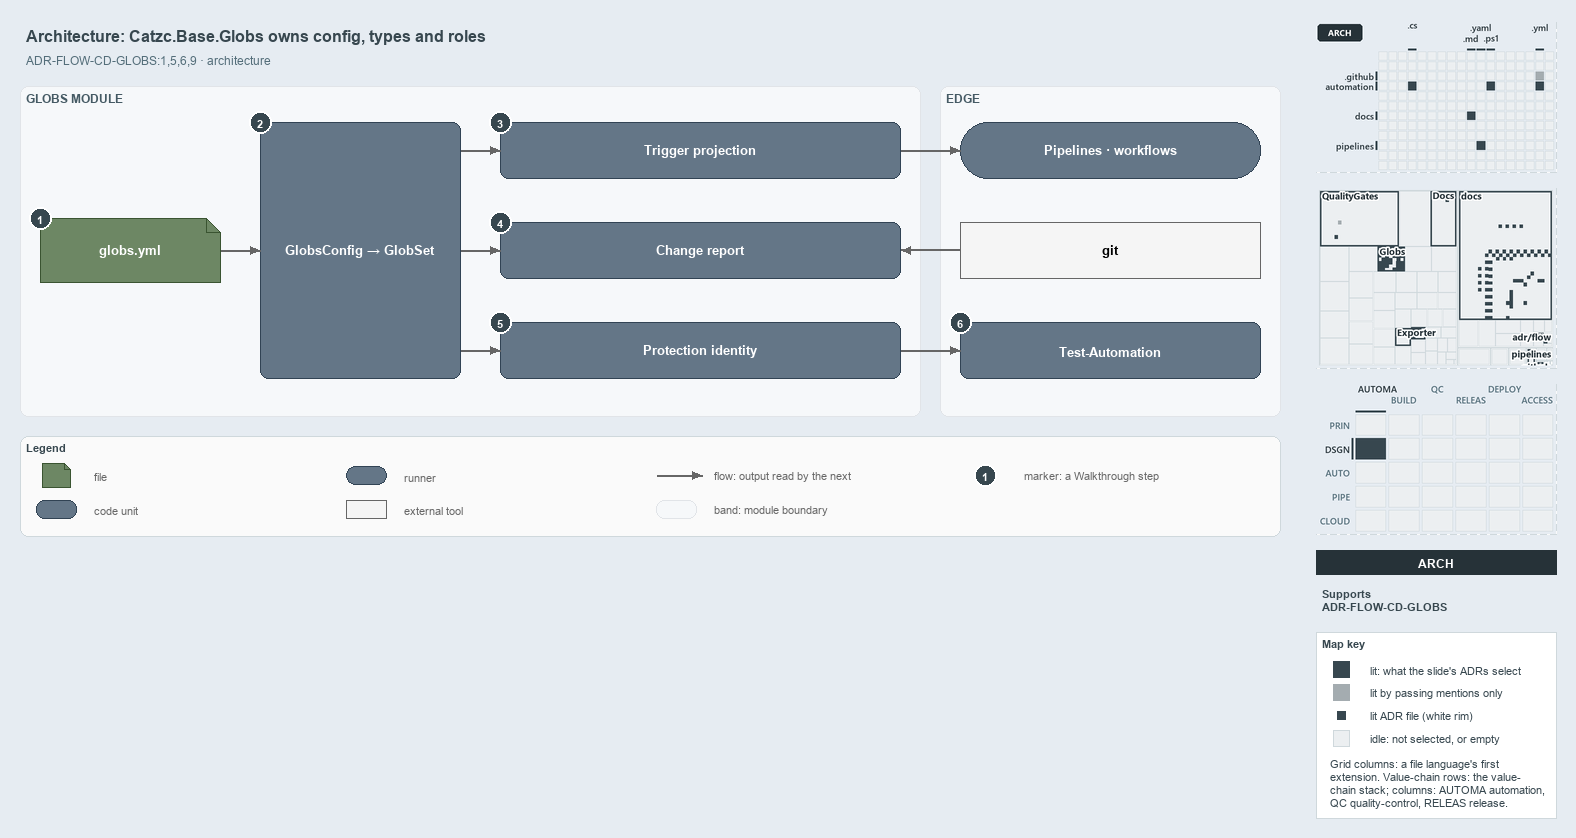

The diagram above was exported from draw.io. Its source (the exported page's mxGraphModel, read from the mxfile embedded in the PNG):
<mxGraphModel dx="1024" dy="768" grid="0" gridSize="10" guides="1" tooltips="1" connect="1" arrows="1" fold="1" page="1" pageScale="1" pageWidth="1572" pageHeight="560" background="#E6ECF2" math="0" shadow="0">
  <root>
    <mxCell id="0" />
    <mxCell id="1" parent="0" />
    <mxCell id="title" value="Architecture: Catzc.Base.Globs owns config, types and roles" style="text;html=1;align=left;verticalAlign=middle;fontSize=16;fontStyle=1;fontColor=#37474F;" vertex="1" parent="1">
      <mxGeometry x="20" y="14" width="1260" height="30" as="geometry" />
    </mxCell>
    <mxCell id="subtitle" value="ADR-FLOW-CD-GLOBS:1,5,6,9 · architecture" style="text;html=1;align=left;verticalAlign=middle;fontSize=12;fontColor=#546E7A;" vertex="1" parent="1">
      <mxGeometry x="20" y="44" width="1240" height="20" as="geometry" />
    </mxCell>
    <mxCell id="band-module" value="GLOBS MODULE" style="rounded=1;html=1;arcSize=3;fillColor=#F6F8FA;strokeColor=#E1E4E8;verticalAlign=top;align=left;spacingLeft=8;fontStyle=1;fontSize=12;fontColor=#455A64;" vertex="1" parent="1">
      <mxGeometry x="20" y="80" width="900" height="330" as="geometry" />
    </mxCell>
    <mxCell id="band-edge" value="EDGE" style="rounded=1;html=1;arcSize=3;fillColor=#F6F8FA;strokeColor=#E1E4E8;verticalAlign=top;align=left;spacingLeft=8;fontStyle=1;fontSize=12;fontColor=#455A64;" vertex="1" parent="1">
      <mxGeometry x="940" y="80" width="340" height="330" as="geometry" />
    </mxCell>
    <mxCell id="f-globs" value="&lt;b&gt;globs.yml&lt;/b&gt;" style="shape=note;size=14;whiteSpace=wrap;html=1;fontColor=#FFFFFF;fillColor=#6d8764;strokeColor=#3a5431;fontSize=13;" vertex="1" parent="1">
      <mxGeometry x="40" y="212" width="180" height="64" as="geometry" />
    </mxCell>
    <mxCell id="c-config" value="&lt;b&gt;GlobsConfig → GlobSet&lt;/b&gt;" style="rounded=1;whiteSpace=wrap;html=1;fontColor=#FFFFFF;arcSize=20;fillColor=#647687;strokeColor=#314354;fontSize=13;" vertex="1" parent="1">
      <mxGeometry x="260" y="116" width="200" height="256" as="geometry" />
    </mxCell>
    <mxCell id="c-role-1" value="&lt;b&gt;Trigger projection&lt;/b&gt;" style="rounded=1;whiteSpace=wrap;html=1;fontColor=#FFFFFF;arcSize=20;fillColor=#647687;strokeColor=#314354;fontSize=13;" vertex="1" parent="1">
      <mxGeometry x="500" y="116" width="400" height="56" as="geometry" />
    </mxCell>
    <mxCell id="c-role-2" value="&lt;b&gt;Change report&lt;/b&gt;" style="rounded=1;whiteSpace=wrap;html=1;fontColor=#FFFFFF;arcSize=20;fillColor=#647687;strokeColor=#314354;fontSize=13;" vertex="1" parent="1">
      <mxGeometry x="500" y="216" width="400" height="56" as="geometry" />
    </mxCell>
    <mxCell id="c-role-3" value="&lt;b&gt;Protection identity&lt;/b&gt;" style="rounded=1;whiteSpace=wrap;html=1;fontColor=#FFFFFF;arcSize=20;fillColor=#647687;strokeColor=#314354;fontSize=13;" vertex="1" parent="1">
      <mxGeometry x="500" y="316" width="400" height="56" as="geometry" />
    </mxCell>
    <mxCell id="r-pipelines" value="&lt;b&gt;Pipelines · workflows&lt;/b&gt;" style="rounded=1;arcSize=50;whiteSpace=wrap;html=1;fontColor=#FFFFFF;fillColor=#647687;strokeColor=#314354;fontSize=13;" vertex="1" parent="1">
      <mxGeometry x="960" y="116" width="300" height="56" as="geometry" />
    </mxCell>
    <mxCell id="x-git" value="&lt;b&gt;git&lt;/b&gt;" style="rounded=0;whiteSpace=wrap;html=1;fillColor=#f5f5f5;strokeColor=#666666;fontSize=13;" vertex="1" parent="1">
      <mxGeometry x="960" y="216" width="300" height="56" as="geometry" />
    </mxCell>
    <mxCell id="c-testauto" value="&lt;b&gt;Test-Automation&lt;/b&gt;" style="rounded=1;whiteSpace=wrap;html=1;fontColor=#FFFFFF;arcSize=20;fillColor=#647687;strokeColor=#314354;fontSize=13;" vertex="1" parent="1">
      <mxGeometry x="960" y="316" width="300" height="56" as="geometry" />
    </mxCell>
    <mxCell id="p-edge-globs-config-a" value="" style="text;html=1;strokeColor=none;fillColor=none;" vertex="1" parent="1">
      <mxGeometry x="220" y="244" width="1" height="1" as="geometry" />
    </mxCell>
    <mxCell id="p-edge-globs-config-b" value="" style="text;html=1;strokeColor=none;fillColor=none;" vertex="1" parent="1">
      <mxGeometry x="260" y="244" width="1" height="1" as="geometry" />
    </mxCell>
    <mxCell id="edge-globs-config" value="" style="edgeStyle=orthogonalEdgeStyle;rounded=1;html=1;fontSize=11;endArrow=block;strokeColor=#666666;" edge="1" parent="1" source="p-edge-globs-config-a" target="p-edge-globs-config-b">
      <mxGeometry relative="1" as="geometry" />
    </mxCell>
    <mxCell id="p-edge-config-role-1-a" value="" style="text;html=1;strokeColor=none;fillColor=none;" vertex="1" parent="1">
      <mxGeometry x="460" y="144" width="1" height="1" as="geometry" />
    </mxCell>
    <mxCell id="p-edge-config-role-1-b" value="" style="text;html=1;strokeColor=none;fillColor=none;" vertex="1" parent="1">
      <mxGeometry x="500" y="144" width="1" height="1" as="geometry" />
    </mxCell>
    <mxCell id="edge-config-role-1" value="" style="edgeStyle=orthogonalEdgeStyle;rounded=1;html=1;fontSize=11;endArrow=block;strokeColor=#666666;" edge="1" parent="1" source="p-edge-config-role-1-a" target="p-edge-config-role-1-b">
      <mxGeometry relative="1" as="geometry" />
    </mxCell>
    <mxCell id="p-edge-config-role-2-a" value="" style="text;html=1;strokeColor=none;fillColor=none;" vertex="1" parent="1">
      <mxGeometry x="460" y="244" width="1" height="1" as="geometry" />
    </mxCell>
    <mxCell id="p-edge-config-role-2-b" value="" style="text;html=1;strokeColor=none;fillColor=none;" vertex="1" parent="1">
      <mxGeometry x="500" y="244" width="1" height="1" as="geometry" />
    </mxCell>
    <mxCell id="edge-config-role-2" value="" style="edgeStyle=orthogonalEdgeStyle;rounded=1;html=1;fontSize=11;endArrow=block;strokeColor=#666666;" edge="1" parent="1" source="p-edge-config-role-2-a" target="p-edge-config-role-2-b">
      <mxGeometry relative="1" as="geometry" />
    </mxCell>
    <mxCell id="p-edge-config-role-3-a" value="" style="text;html=1;strokeColor=none;fillColor=none;" vertex="1" parent="1">
      <mxGeometry x="460" y="344" width="1" height="1" as="geometry" />
    </mxCell>
    <mxCell id="p-edge-config-role-3-b" value="" style="text;html=1;strokeColor=none;fillColor=none;" vertex="1" parent="1">
      <mxGeometry x="500" y="344" width="1" height="1" as="geometry" />
    </mxCell>
    <mxCell id="edge-config-role-3" value="" style="edgeStyle=orthogonalEdgeStyle;rounded=1;html=1;fontSize=11;endArrow=block;strokeColor=#666666;" edge="1" parent="1" source="p-edge-config-role-3-a" target="p-edge-config-role-3-b">
      <mxGeometry relative="1" as="geometry" />
    </mxCell>
    <mxCell id="p-edge-trigger-pipelines-a" value="" style="text;html=1;strokeColor=none;fillColor=none;" vertex="1" parent="1">
      <mxGeometry x="900" y="144" width="1" height="1" as="geometry" />
    </mxCell>
    <mxCell id="p-edge-trigger-pipelines-b" value="" style="text;html=1;strokeColor=none;fillColor=none;" vertex="1" parent="1">
      <mxGeometry x="960" y="144" width="1" height="1" as="geometry" />
    </mxCell>
    <mxCell id="edge-trigger-pipelines" value="" style="edgeStyle=orthogonalEdgeStyle;rounded=1;html=1;fontSize=11;endArrow=block;strokeColor=#666666;" edge="1" parent="1" source="p-edge-trigger-pipelines-a" target="p-edge-trigger-pipelines-b">
      <mxGeometry relative="1" as="geometry" />
    </mxCell>
    <mxCell id="p-edge-change-git-a" value="" style="text;html=1;strokeColor=none;fillColor=none;" vertex="1" parent="1">
      <mxGeometry x="900" y="244" width="1" height="1" as="geometry" />
    </mxCell>
    <mxCell id="p-edge-change-git-b" value="" style="text;html=1;strokeColor=none;fillColor=none;" vertex="1" parent="1">
      <mxGeometry x="960" y="244" width="1" height="1" as="geometry" />
    </mxCell>
    <mxCell id="edge-change-git" value="" style="edgeStyle=orthogonalEdgeStyle;rounded=1;html=1;fontSize=11;endArrow=block;strokeColor=#666666;" edge="1" parent="1" source="p-edge-change-git-b" target="p-edge-change-git-a">
      <mxGeometry relative="1" as="geometry" />
    </mxCell>
    <mxCell id="p-edge-testauto-identity-a" value="" style="text;html=1;strokeColor=none;fillColor=none;" vertex="1" parent="1">
      <mxGeometry x="960" y="344" width="1" height="1" as="geometry" />
    </mxCell>
    <mxCell id="p-edge-testauto-identity-b" value="" style="text;html=1;strokeColor=none;fillColor=none;" vertex="1" parent="1">
      <mxGeometry x="900" y="344" width="1" height="1" as="geometry" />
    </mxCell>
    <mxCell id="edge-testauto-identity" value="" style="edgeStyle=orthogonalEdgeStyle;rounded=1;html=1;fontSize=11;endArrow=block;strokeColor=#666666;" edge="1" parent="1" source="p-edge-testauto-identity-b" target="p-edge-testauto-identity-a">
      <mxGeometry relative="1" as="geometry" />
    </mxCell>
    <mxCell id="mark-1" value="1" style="ellipse;html=1;fillColor=#37474F;strokeColor=#FFFFFF;strokeWidth=2;fontColor=#FFFFFF;fontStyle=1;fontSize=11;" vertex="1" parent="1">
      <mxGeometry x="29" y="201" width="22" height="22" as="geometry" />
    </mxCell>
    <mxCell id="mark-2" value="2" style="ellipse;html=1;fillColor=#37474F;strokeColor=#FFFFFF;strokeWidth=2;fontColor=#FFFFFF;fontStyle=1;fontSize=11;" vertex="1" parent="1">
      <mxGeometry x="249" y="105" width="22" height="22" as="geometry" />
    </mxCell>
    <mxCell id="mark-3" value="3" style="ellipse;html=1;fillColor=#37474F;strokeColor=#FFFFFF;strokeWidth=2;fontColor=#FFFFFF;fontStyle=1;fontSize=11;" vertex="1" parent="1">
      <mxGeometry x="489" y="105" width="22" height="22" as="geometry" />
    </mxCell>
    <mxCell id="mark-4" value="4" style="ellipse;html=1;fillColor=#37474F;strokeColor=#FFFFFF;strokeWidth=2;fontColor=#FFFFFF;fontStyle=1;fontSize=11;" vertex="1" parent="1">
      <mxGeometry x="489" y="205" width="22" height="22" as="geometry" />
    </mxCell>
    <mxCell id="mark-5" value="5" style="ellipse;html=1;fillColor=#37474F;strokeColor=#FFFFFF;strokeWidth=2;fontColor=#FFFFFF;fontStyle=1;fontSize=11;" vertex="1" parent="1">
      <mxGeometry x="489" y="305" width="22" height="22" as="geometry" />
    </mxCell>
    <mxCell id="mark-6" value="6" style="ellipse;html=1;fillColor=#37474F;strokeColor=#FFFFFF;strokeWidth=2;fontColor=#FFFFFF;fontStyle=1;fontSize=11;" vertex="1" parent="1">
      <mxGeometry x="949" y="305" width="22" height="22" as="geometry" />
    </mxCell>
    <mxCell id="legend" value="&lt;b&gt;Legend&lt;/b&gt;" style="rounded=1;whiteSpace=wrap;html=1;arcSize=6;fillColor=#FAFAFA;strokeColor=#CFD8DC;align=left;verticalAlign=top;spacing=8;fontSize=11;fontColor=#37474F;" vertex="1" parent="1">
      <mxGeometry x="20" y="430" width="1260" height="100" as="geometry" />
    </mxCell>
    <mxCell id="legend-1" value="" style="shape=note;size=6;whiteSpace=wrap;html=1;fontColor=#FFFFFF;fillColor=#6d8764;strokeColor=#3a5431;" vertex="1" parent="1">
      <mxGeometry x="42" y="457" width="28" height="24" as="geometry" />
    </mxCell>
    <mxCell id="legend-1-text" value="file" style="text;html=1;align=left;verticalAlign=middle;fontSize=11;fontColor=#666666;" vertex="1" parent="1">
      <mxGeometry x="88" y="459" width="250" height="20" as="geometry" />
    </mxCell>
    <mxCell id="legend-2" value="" style="rounded=1;whiteSpace=wrap;html=1;fontColor=#FFFFFF;arcSize=20;fillColor=#647687;strokeColor=#314354;" vertex="1" parent="1">
      <mxGeometry x="36" y="494" width="40" height="18" as="geometry" />
    </mxCell>
    <mxCell id="legend-2-text" value="code unit" style="text;html=1;align=left;verticalAlign=middle;fontSize=11;fontColor=#666666;" vertex="1" parent="1">
      <mxGeometry x="88" y="493" width="250" height="20" as="geometry" />
    </mxCell>
    <mxCell id="legend-3" value="" style="rounded=1;arcSize=50;whiteSpace=wrap;html=1;fontColor=#FFFFFF;fillColor=#647687;strokeColor=#314354;" vertex="1" parent="1">
      <mxGeometry x="346" y="460" width="40" height="18" as="geometry" />
    </mxCell>
    <mxCell id="legend-3-text" value="runner" style="text;html=1;align=left;verticalAlign=middle;fontSize=11;fontColor=#666666;" vertex="1" parent="1">
      <mxGeometry x="398" y="459" width="250" height="20" as="geometry" />
    </mxCell>
    <mxCell id="legend-4" value="" style="rounded=0;whiteSpace=wrap;html=1;fillColor=#f5f5f5;strokeColor=#666666;" vertex="1" parent="1">
      <mxGeometry x="346" y="494" width="40" height="18" as="geometry" />
    </mxCell>
    <mxCell id="legend-4-text" value="external tool" style="text;html=1;align=left;verticalAlign=middle;fontSize=11;fontColor=#666666;" vertex="1" parent="1">
      <mxGeometry x="398" y="493" width="250" height="20" as="geometry" />
    </mxCell>
    <mxCell id="p-legend-5-a" value="" style="text;html=1;strokeColor=none;fillColor=none;" vertex="1" parent="1">
      <mxGeometry x="656" y="469" width="1" height="1" as="geometry" />
    </mxCell>
    <mxCell id="p-legend-5-b" value="" style="text;html=1;strokeColor=none;fillColor=none;" vertex="1" parent="1">
      <mxGeometry x="702" y="469" width="1" height="1" as="geometry" />
    </mxCell>
    <mxCell id="legend-5" value="" style="edgeStyle=orthogonalEdgeStyle;rounded=1;html=1;fontSize=11;endArrow=block;strokeColor=#666666;" edge="1" parent="1" source="p-legend-5-a" target="p-legend-5-b">
      <mxGeometry relative="1" as="geometry" />
    </mxCell>
    <mxCell id="legend-5-text" value="flow: output read by the next" style="text;html=1;align=left;verticalAlign=middle;fontSize=11;fontColor=#666666;" vertex="1" parent="1">
      <mxGeometry x="708" y="459" width="250" height="20" as="geometry" />
    </mxCell>
    <mxCell id="legend-6" value="" style="rounded=1;html=1;arcSize=3;fillColor=#F6F8FA;strokeColor=#E1E4E8;" vertex="1" parent="1">
      <mxGeometry x="656" y="494" width="40" height="18" as="geometry" />
    </mxCell>
    <mxCell id="legend-6-text" value="band: module boundary" style="text;html=1;align=left;verticalAlign=middle;fontSize=11;fontColor=#666666;" vertex="1" parent="1">
      <mxGeometry x="708" y="493" width="250" height="20" as="geometry" />
    </mxCell>
    <mxCell id="legend-7" value="1" style="ellipse;html=1;fillColor=#37474F;strokeColor=#FFFFFF;strokeWidth=2;fontColor=#FFFFFF;fontStyle=1;fontSize=11;" vertex="1" parent="1">
      <mxGeometry x="974" y="458" width="22" height="22" as="geometry" />
    </mxCell>
    <mxCell id="legend-7-text" value="marker: a Walkthrough step" style="text;html=1;align=left;verticalAlign=middle;fontSize=11;fontColor=#666666;" vertex="1" parent="1">
      <mxGeometry x="1018" y="459" width="250" height="20" as="geometry" />
    </mxCell>
    <mxCell id="minimap-grid" value="" style="shape=image;html=1;imageAspect=0;aspect=fixed;verticalLabelPosition=bottom;strokeColor=#CFD8DC;dashed=1;fillColor=#FAFAFA;image=data:image/png,(base64 omitted: 11448 chars);" vertex="1" parent="1">
      <mxGeometry x="1316" y="16" width="240" height="150" as="geometry" />
    </mxCell>
    <mxCell id="minimap-tree" value="" style="shape=image;html=1;imageAspect=0;aspect=fixed;verticalLabelPosition=bottom;strokeColor=#CFD8DC;dashed=1;fillColor=#FAFAFA;image=data:image/png,(base64 omitted: 21244 chars);" vertex="1" parent="1">
      <mxGeometry x="1316" y="182" width="240" height="180" as="geometry" />
    </mxCell>
    <mxCell id="minimap-chain" value="" style="shape=image;html=1;imageAspect=0;aspect=fixed;verticalLabelPosition=bottom;strokeColor=#CFD8DC;dashed=1;fillColor=#FAFAFA;image=data:image/png,(base64 omitted: 14172 chars);" vertex="1" parent="1">
      <mxGeometry x="1316" y="378" width="240" height="150" as="geometry" />
    </mxCell>
    <mxCell id="lens-badge" value="ARCH" style="rounded=0;whiteSpace=wrap;html=1;align=center;verticalAlign=middle;fontSize=12;fontStyle=1;fontColor=#FFFFFF;fillColor=#263238;strokeColor=none;" vertex="1" parent="1">
      <mxGeometry x="1316" y="544" width="240" height="24" as="geometry" />
    </mxCell>
    <mxCell id="supports" value="&lt;b&gt;Supports&lt;/b&gt;&lt;br&gt;ADR-FLOW-CD-GLOBS" style="text;html=1;whiteSpace=wrap;align=left;verticalAlign=top;fontSize=11;fontColor=#37474F;" vertex="1" parent="1">
      <mxGeometry x="1316" y="576" width="240" height="38" as="geometry" />
    </mxCell>
    <mxCell id="mapkey" value="&lt;b&gt;Map key&lt;/b&gt;" style="rounded=0;whiteSpace=wrap;html=1;align=left;verticalAlign=top;fontSize=11;fontColor=#37474F;fillColor=#FFFFFF;strokeColor=#CFD8DC;spacingLeft=8;spacingTop=2;" vertex="1" parent="1">
      <mxGeometry x="1316" y="626" width="240" height="186" as="geometry" />
    </mxCell>
    <mxCell id="mapkey-lit" value="" style="rounded=0;html=1;fillColor=#37474F;strokeColor=#37474F;" vertex="1" parent="1">
      <mxGeometry x="1333.0" y="655.0" width="16" height="16" as="geometry" />
    </mxCell>
    <mxCell id="mapkey-lit-text" value="lit: what the slide's ADRs select" style="text;html=1;align=left;verticalAlign=middle;fontSize=11;fontColor=#37474F;" vertex="1" parent="1">
      <mxGeometry x="1364" y="653" width="184" height="20" as="geometry" />
    </mxCell>
    <mxCell id="mapkey-touched" value="" style="rounded=0;html=1;fillColor=#A4ACB0;strokeColor=#A4ACB0;" vertex="1" parent="1">
      <mxGeometry x="1333.0" y="678.0" width="16" height="16" as="geometry" />
    </mxCell>
    <mxCell id="mapkey-touched-text" value="lit by passing mentions only" style="text;html=1;align=left;verticalAlign=middle;fontSize=11;fontColor=#37474F;" vertex="1" parent="1">
      <mxGeometry x="1364" y="676" width="184" height="20" as="geometry" />
    </mxCell>
    <mxCell id="mapkey-adr" value="" style="rounded=0;html=1;fillColor=#37474F;strokeColor=#FFFFFF;strokeWidth=2;" vertex="1" parent="1">
      <mxGeometry x="1335.0" y="703.0" width="12" height="12" as="geometry" />
    </mxCell>
    <mxCell id="mapkey-adr-text" value="lit ADR file (white rim)" style="text;html=1;align=left;verticalAlign=middle;fontSize=11;fontColor=#37474F;" vertex="1" parent="1">
      <mxGeometry x="1364" y="699" width="184" height="20" as="geometry" />
    </mxCell>
    <mxCell id="mapkey-idle" value="" style="rounded=0;html=1;fillColor=#ECEFF1;strokeColor=#CFD8DC;" vertex="1" parent="1">
      <mxGeometry x="1333.0" y="724.0" width="16" height="16" as="geometry" />
    </mxCell>
    <mxCell id="mapkey-idle-text" value="idle: not selected, or empty" style="text;html=1;align=left;verticalAlign=middle;fontSize=11;fontColor=#37474F;" vertex="1" parent="1">
      <mxGeometry x="1364" y="722" width="184" height="20" as="geometry" />
    </mxCell>
    <mxCell id="mapkey-codes" value="Grid columns: a file language's first&lt;br&gt;extension. Value-chain rows: the value-&lt;br&gt;chain stack; columns: AUTOMA automation,&lt;br&gt;QC quality-control, RELEAS release." style="text;html=1;align=left;verticalAlign=top;whiteSpace=wrap;fontSize=11;fontColor=#37474F;" vertex="1" parent="1">
      <mxGeometry x="1324" y="746" width="224" height="60" as="geometry" />
    </mxCell>
  </root>
</mxGraphModel>